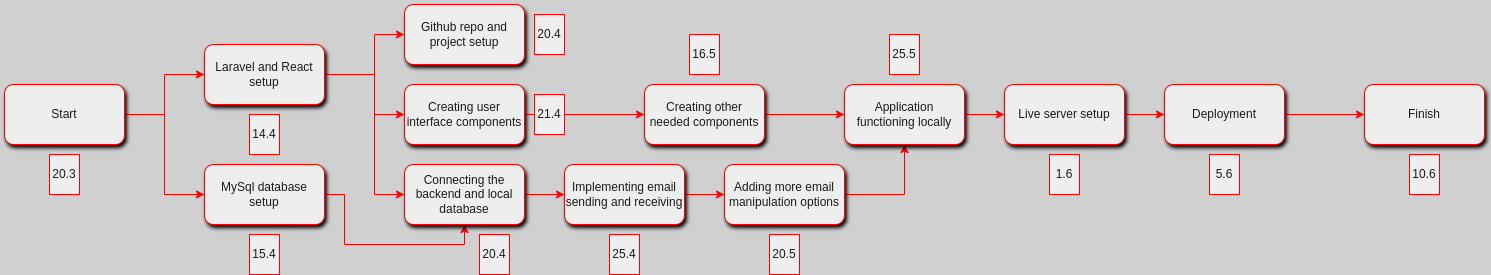

The diagram above was exported from draw.io. Its source (the exported page's mxGraphModel, read from the mxfile embedded in the PNG):
<mxGraphModel dx="1674" dy="399" grid="1" gridSize="10" guides="1" tooltips="1" connect="1" arrows="1" fold="1" page="0" pageScale="1" pageWidth="1100" pageHeight="850" background="#D0D0D0" math="0" shadow="0">
  <root>
    <mxCell id="0" />
    <mxCell id="1" parent="0" />
    <mxCell id="w_-oG2sJYR00_eeiRhaR-9" style="edgeStyle=orthogonalEdgeStyle;rounded=0;orthogonalLoop=1;jettySize=auto;html=1;entryX=0;entryY=0.5;entryDx=0;entryDy=0;labelBackgroundColor=none;strokeColor=#FF0000;fontColor=default;" parent="1" source="w_-oG2sJYR00_eeiRhaR-1" target="w_-oG2sJYR00_eeiRhaR-4" edge="1">
      <mxGeometry relative="1" as="geometry" />
    </mxCell>
    <mxCell id="w_-oG2sJYR00_eeiRhaR-10" style="edgeStyle=orthogonalEdgeStyle;rounded=0;orthogonalLoop=1;jettySize=auto;html=1;entryX=0;entryY=0.5;entryDx=0;entryDy=0;labelBackgroundColor=none;strokeColor=#FF0000;fontColor=default;" parent="1" source="w_-oG2sJYR00_eeiRhaR-1" target="w_-oG2sJYR00_eeiRhaR-6" edge="1">
      <mxGeometry relative="1" as="geometry" />
    </mxCell>
    <mxCell id="w_-oG2sJYR00_eeiRhaR-1" value="&lt;div&gt;Start&lt;/div&gt;" style="rounded=1;whiteSpace=wrap;html=1;labelBackgroundColor=none;fillColor=#EEEEEE;strokeColor=#FF0000;fontColor=#1A1A1A;shadow=1;" parent="1" vertex="1">
      <mxGeometry x="60" y="690" width="120" height="60" as="geometry" />
    </mxCell>
    <mxCell id="w_-oG2sJYR00_eeiRhaR-2" value="Github repo and project setup" style="rounded=1;whiteSpace=wrap;html=1;labelBackgroundColor=none;fillColor=#EEEEEE;strokeColor=#FF0000;fontColor=#1A1A1A;shadow=1;" parent="1" vertex="1">
      <mxGeometry x="460" y="610" width="120" height="60" as="geometry" />
    </mxCell>
    <mxCell id="w_-oG2sJYR00_eeiRhaR-13" style="edgeStyle=orthogonalEdgeStyle;rounded=0;orthogonalLoop=1;jettySize=auto;html=1;entryX=0;entryY=0.5;entryDx=0;entryDy=0;strokeColor=#FF0000;fontColor=#FFFFFF;" parent="1" source="w_-oG2sJYR00_eeiRhaR-4" target="w_-oG2sJYR00_eeiRhaR-2" edge="1">
      <mxGeometry relative="1" as="geometry">
        <Array as="points">
          <mxPoint x="430" y="680" />
          <mxPoint x="430" y="640" />
        </Array>
      </mxGeometry>
    </mxCell>
    <mxCell id="w_-oG2sJYR00_eeiRhaR-18" value="" style="edgeStyle=orthogonalEdgeStyle;rounded=0;orthogonalLoop=1;jettySize=auto;html=1;strokeColor=#FF0000;fontColor=#FFFFFF;" parent="1" source="w_-oG2sJYR00_eeiRhaR-4" target="w_-oG2sJYR00_eeiRhaR-17" edge="1">
      <mxGeometry relative="1" as="geometry">
        <Array as="points">
          <mxPoint x="430" y="680" />
          <mxPoint x="430" y="720" />
        </Array>
      </mxGeometry>
    </mxCell>
    <mxCell id="w_-oG2sJYR00_eeiRhaR-22" style="edgeStyle=orthogonalEdgeStyle;rounded=0;orthogonalLoop=1;jettySize=auto;html=1;entryX=0;entryY=0.5;entryDx=0;entryDy=0;strokeColor=#FF0000;fontColor=#FFFFFF;" parent="1" source="w_-oG2sJYR00_eeiRhaR-4" target="w_-oG2sJYR00_eeiRhaR-21" edge="1">
      <mxGeometry relative="1" as="geometry">
        <Array as="points">
          <mxPoint x="430" y="680" />
          <mxPoint x="430" y="800" />
        </Array>
      </mxGeometry>
    </mxCell>
    <mxCell id="w_-oG2sJYR00_eeiRhaR-4" value="Laravel and React setup" style="rounded=1;whiteSpace=wrap;html=1;labelBackgroundColor=none;fillColor=#EEEEEE;strokeColor=#FF0000;fontColor=#1A1A1A;shadow=1;" parent="1" vertex="1">
      <mxGeometry x="260" y="650" width="120" height="60" as="geometry" />
    </mxCell>
    <mxCell id="w_-oG2sJYR00_eeiRhaR-23" style="edgeStyle=orthogonalEdgeStyle;rounded=0;orthogonalLoop=1;jettySize=auto;html=1;entryX=0.5;entryY=1;entryDx=0;entryDy=0;strokeColor=#FF0000;fontColor=#FFFFFF;exitX=1;exitY=0.5;exitDx=0;exitDy=0;" parent="1" source="w_-oG2sJYR00_eeiRhaR-6" target="w_-oG2sJYR00_eeiRhaR-21" edge="1">
      <mxGeometry relative="1" as="geometry">
        <Array as="points">
          <mxPoint x="400" y="800" />
          <mxPoint x="400" y="850" />
          <mxPoint x="520" y="850" />
        </Array>
      </mxGeometry>
    </mxCell>
    <mxCell id="w_-oG2sJYR00_eeiRhaR-6" value="MySql database setup" style="rounded=1;whiteSpace=wrap;html=1;labelBackgroundColor=none;fillColor=#EEEEEE;strokeColor=#FF0000;fontColor=#1A1A1A;shadow=1;" parent="1" vertex="1">
      <mxGeometry x="260" y="770" width="120" height="60" as="geometry" />
    </mxCell>
    <mxCell id="w_-oG2sJYR00_eeiRhaR-36" style="edgeStyle=orthogonalEdgeStyle;rounded=0;orthogonalLoop=1;jettySize=auto;html=1;strokeColor=#FF0000;fontColor=#FFFFFF;" parent="1" source="w_-oG2sJYR00_eeiRhaR-17" target="w_-oG2sJYR00_eeiRhaR-27" edge="1">
      <mxGeometry relative="1" as="geometry" />
    </mxCell>
    <mxCell id="w_-oG2sJYR00_eeiRhaR-17" value="Creating user interface components" style="whiteSpace=wrap;html=1;fillColor=#EEEEEE;strokeColor=#FF0000;fontColor=#1A1A1A;rounded=1;labelBackgroundColor=none;shadow=1;" parent="1" vertex="1">
      <mxGeometry x="460" y="690" width="120" height="60" as="geometry" />
    </mxCell>
    <mxCell id="w_-oG2sJYR00_eeiRhaR-32" style="edgeStyle=orthogonalEdgeStyle;rounded=0;orthogonalLoop=1;jettySize=auto;html=1;entryX=0;entryY=0.5;entryDx=0;entryDy=0;strokeColor=#FF0000;fontColor=#FFFFFF;" parent="1" source="w_-oG2sJYR00_eeiRhaR-21" target="w_-oG2sJYR00_eeiRhaR-24" edge="1">
      <mxGeometry relative="1" as="geometry" />
    </mxCell>
    <mxCell id="w_-oG2sJYR00_eeiRhaR-21" value="Connecting the backend and local database" style="whiteSpace=wrap;html=1;fillColor=#EEEEEE;strokeColor=#FF0000;fontColor=#1A1A1A;rounded=1;labelBackgroundColor=none;shadow=1;" parent="1" vertex="1">
      <mxGeometry x="460" y="770" width="120" height="60" as="geometry" />
    </mxCell>
    <mxCell id="w_-oG2sJYR00_eeiRhaR-31" value="" style="edgeStyle=orthogonalEdgeStyle;rounded=0;orthogonalLoop=1;jettySize=auto;html=1;strokeColor=#FF0000;fontColor=#FFFFFF;entryX=0;entryY=0.5;entryDx=0;entryDy=0;" parent="1" source="w_-oG2sJYR00_eeiRhaR-24" target="w_-oG2sJYR00_eeiRhaR-30" edge="1">
      <mxGeometry relative="1" as="geometry" />
    </mxCell>
    <mxCell id="w_-oG2sJYR00_eeiRhaR-24" value="Implementing email sending and receiving" style="whiteSpace=wrap;html=1;fillColor=#EEEEEE;strokeColor=#FF0000;fontColor=#1A1A1A;rounded=1;labelBackgroundColor=none;shadow=1;" parent="1" vertex="1">
      <mxGeometry x="620" y="770" width="120" height="60" as="geometry" />
    </mxCell>
    <mxCell id="w_-oG2sJYR00_eeiRhaR-43" value="" style="edgeStyle=orthogonalEdgeStyle;rounded=0;orthogonalLoop=1;jettySize=auto;html=1;strokeColor=#FF0000;fontColor=#FFFFFF;" parent="1" source="w_-oG2sJYR00_eeiRhaR-27" target="w_-oG2sJYR00_eeiRhaR-42" edge="1">
      <mxGeometry relative="1" as="geometry" />
    </mxCell>
    <mxCell id="w_-oG2sJYR00_eeiRhaR-27" value="Creating other needed components" style="whiteSpace=wrap;html=1;fillColor=#EEEEEE;strokeColor=#FF0000;fontColor=#1A1A1A;rounded=1;labelBackgroundColor=none;shadow=1;" parent="1" vertex="1">
      <mxGeometry x="700" y="690" width="120" height="60" as="geometry" />
    </mxCell>
    <mxCell id="w_-oG2sJYR00_eeiRhaR-45" style="edgeStyle=orthogonalEdgeStyle;rounded=0;orthogonalLoop=1;jettySize=auto;html=1;entryX=0.5;entryY=1;entryDx=0;entryDy=0;strokeColor=#FF0000;fontColor=#FFFFFF;exitX=1;exitY=0.5;exitDx=0;exitDy=0;" parent="1" source="w_-oG2sJYR00_eeiRhaR-30" target="w_-oG2sJYR00_eeiRhaR-42" edge="1">
      <mxGeometry relative="1" as="geometry" />
    </mxCell>
    <mxCell id="w_-oG2sJYR00_eeiRhaR-30" value="Adding more email manipulation options" style="whiteSpace=wrap;html=1;fillColor=#EEEEEE;strokeColor=#FF0000;fontColor=#1A1A1A;rounded=1;labelBackgroundColor=none;shadow=1;" parent="1" vertex="1">
      <mxGeometry x="780" y="770" width="120" height="60" as="geometry" />
    </mxCell>
    <mxCell id="w_-oG2sJYR00_eeiRhaR-34" value="Finish" style="whiteSpace=wrap;html=1;fillColor=#EEEEEE;strokeColor=#FF0000;fontColor=#1A1A1A;rounded=1;labelBackgroundColor=none;shadow=1;" parent="1" vertex="1">
      <mxGeometry x="1420" y="690" width="120" height="60" as="geometry" />
    </mxCell>
    <mxCell id="w_-oG2sJYR00_eeiRhaR-40" value="" style="edgeStyle=orthogonalEdgeStyle;rounded=0;orthogonalLoop=1;jettySize=auto;html=1;strokeColor=#FF0000;fontColor=#FFFFFF;" parent="1" source="w_-oG2sJYR00_eeiRhaR-37" target="w_-oG2sJYR00_eeiRhaR-39" edge="1">
      <mxGeometry relative="1" as="geometry" />
    </mxCell>
    <mxCell id="w_-oG2sJYR00_eeiRhaR-37" value="Live server setup" style="whiteSpace=wrap;html=1;fillColor=#EEEEEE;strokeColor=#FF0000;fontColor=#1A1A1A;rounded=1;labelBackgroundColor=none;shadow=1;" parent="1" vertex="1">
      <mxGeometry x="1060" y="690" width="120" height="60" as="geometry" />
    </mxCell>
    <mxCell id="w_-oG2sJYR00_eeiRhaR-41" value="" style="edgeStyle=orthogonalEdgeStyle;rounded=0;orthogonalLoop=1;jettySize=auto;html=1;strokeColor=#FF0000;fontColor=#FFFFFF;" parent="1" source="w_-oG2sJYR00_eeiRhaR-39" target="w_-oG2sJYR00_eeiRhaR-34" edge="1">
      <mxGeometry relative="1" as="geometry" />
    </mxCell>
    <mxCell id="w_-oG2sJYR00_eeiRhaR-39" value="Deployment" style="whiteSpace=wrap;html=1;fillColor=#EEEEEE;strokeColor=#FF0000;fontColor=#1A1A1A;rounded=1;labelBackgroundColor=none;shadow=1;" parent="1" vertex="1">
      <mxGeometry x="1220" y="690" width="120" height="60" as="geometry" />
    </mxCell>
    <mxCell id="w_-oG2sJYR00_eeiRhaR-44" value="" style="edgeStyle=orthogonalEdgeStyle;rounded=0;orthogonalLoop=1;jettySize=auto;html=1;strokeColor=#FF0000;fontColor=#FFFFFF;" parent="1" source="w_-oG2sJYR00_eeiRhaR-42" target="w_-oG2sJYR00_eeiRhaR-37" edge="1">
      <mxGeometry relative="1" as="geometry" />
    </mxCell>
    <mxCell id="w_-oG2sJYR00_eeiRhaR-42" value="Application functioning locally" style="whiteSpace=wrap;html=1;fillColor=#EEEEEE;strokeColor=#FF0000;fontColor=#1A1A1A;rounded=1;labelBackgroundColor=none;shadow=1;" parent="1" vertex="1">
      <mxGeometry x="900" y="690" width="120" height="60" as="geometry" />
    </mxCell>
    <mxCell id="w_-oG2sJYR00_eeiRhaR-47" value="&lt;div&gt;15.4&lt;/div&gt;" style="rounded=0;whiteSpace=wrap;html=1;strokeColor=#FF0000;fontColor=#1A1A1A;fillColor=#EEEEEE;" parent="1" vertex="1">
      <mxGeometry x="305" y="840" width="30" height="40" as="geometry" />
    </mxCell>
    <mxCell id="w_-oG2sJYR00_eeiRhaR-48" value="&lt;div&gt;14.4&lt;/div&gt;" style="rounded=0;whiteSpace=wrap;html=1;strokeColor=#FF0000;fontColor=#1A1A1A;fillColor=#EEEEEE;" parent="1" vertex="1">
      <mxGeometry x="305" y="720" width="30" height="40" as="geometry" />
    </mxCell>
    <mxCell id="w_-oG2sJYR00_eeiRhaR-49" value="&lt;div&gt;20.4&lt;/div&gt;" style="rounded=0;whiteSpace=wrap;html=1;strokeColor=#FF0000;fontColor=#1A1A1A;fillColor=#EEEEEE;" parent="1" vertex="1">
      <mxGeometry x="590" y="620" width="30" height="40" as="geometry" />
    </mxCell>
    <mxCell id="w_-oG2sJYR00_eeiRhaR-50" value="&lt;div&gt;20.4&lt;/div&gt;" style="rounded=0;whiteSpace=wrap;html=1;strokeColor=#FF0000;fontColor=#1A1A1A;fillColor=#EEEEEE;" parent="1" vertex="1">
      <mxGeometry x="535" y="840" width="30" height="40" as="geometry" />
    </mxCell>
    <mxCell id="w_-oG2sJYR00_eeiRhaR-52" value="&lt;div&gt;21.4&lt;/div&gt;" style="rounded=0;whiteSpace=wrap;html=1;strokeColor=#FF0000;fontColor=#1A1A1A;fillColor=#EEEEEE;" parent="1" vertex="1">
      <mxGeometry x="590" y="700" width="30" height="40" as="geometry" />
    </mxCell>
    <mxCell id="w_-oG2sJYR00_eeiRhaR-54" value="&lt;div&gt;25.4&lt;/div&gt;" style="rounded=0;whiteSpace=wrap;html=1;strokeColor=#FF0000;fontColor=#1A1A1A;fillColor=#EEEEEE;" parent="1" vertex="1">
      <mxGeometry x="665" y="840" width="30" height="40" as="geometry" />
    </mxCell>
    <mxCell id="w_-oG2sJYR00_eeiRhaR-55" value="&lt;div&gt;20.5&lt;/div&gt;" style="rounded=0;whiteSpace=wrap;html=1;strokeColor=#FF0000;fontColor=#1A1A1A;fillColor=#EEEEEE;" parent="1" vertex="1">
      <mxGeometry x="825" y="840" width="30" height="40" as="geometry" />
    </mxCell>
    <mxCell id="w_-oG2sJYR00_eeiRhaR-56" value="&lt;div&gt;16.5&lt;/div&gt;" style="rounded=0;whiteSpace=wrap;html=1;strokeColor=#FF0000;fontColor=#1A1A1A;fillColor=#EEEEEE;" parent="1" vertex="1">
      <mxGeometry x="745" y="640" width="30" height="40" as="geometry" />
    </mxCell>
    <mxCell id="w_-oG2sJYR00_eeiRhaR-57" value="&lt;div&gt;1.6&lt;/div&gt;" style="rounded=0;whiteSpace=wrap;html=1;strokeColor=#FF0000;fontColor=#1A1A1A;fillColor=#EEEEEE;" parent="1" vertex="1">
      <mxGeometry x="1105" y="760" width="30" height="40" as="geometry" />
    </mxCell>
    <mxCell id="w_-oG2sJYR00_eeiRhaR-58" value="&lt;div&gt;25.5&lt;/div&gt;" style="rounded=0;whiteSpace=wrap;html=1;strokeColor=#FF0000;fontColor=#1A1A1A;fillColor=#EEEEEE;" parent="1" vertex="1">
      <mxGeometry x="945" y="640" width="30" height="40" as="geometry" />
    </mxCell>
    <mxCell id="w_-oG2sJYR00_eeiRhaR-59" value="&lt;div&gt;5.6&lt;/div&gt;" style="rounded=0;whiteSpace=wrap;html=1;strokeColor=#FF0000;fontColor=#1A1A1A;fillColor=#EEEEEE;" parent="1" vertex="1">
      <mxGeometry x="1265" y="760" width="30" height="40" as="geometry" />
    </mxCell>
    <mxCell id="w_-oG2sJYR00_eeiRhaR-60" value="&lt;div&gt;20.3&lt;/div&gt;" style="rounded=0;whiteSpace=wrap;html=1;strokeColor=#FF0000;fontColor=#1A1A1A;fillColor=#EEEEEE;" parent="1" vertex="1">
      <mxGeometry x="105" y="760" width="30" height="40" as="geometry" />
    </mxCell>
    <mxCell id="w_-oG2sJYR00_eeiRhaR-61" value="&lt;div&gt;10.6&lt;/div&gt;" style="rounded=0;whiteSpace=wrap;html=1;strokeColor=#FF0000;fontColor=#1A1A1A;fillColor=#EEEEEE;" parent="1" vertex="1">
      <mxGeometry x="1465" y="760" width="30" height="40" as="geometry" />
    </mxCell>
  </root>
</mxGraphModel>